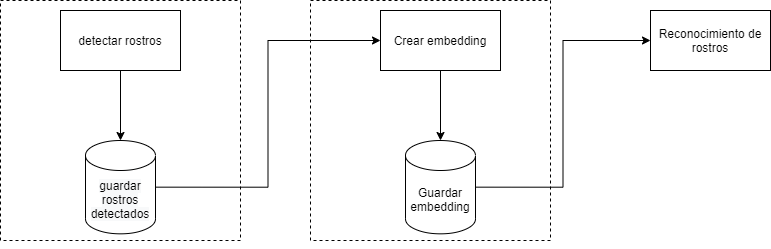

The diagram above was exported from draw.io. Its source (the exported page's mxGraphModel, read from the mxfile embedded in the PNG):
<mxGraphModel dx="868" dy="454" grid="1" gridSize="10" guides="1" tooltips="1" connect="1" arrows="1" fold="1" page="1" pageScale="1" pageWidth="850" pageHeight="1100" math="0" shadow="0">
  <root>
    <mxCell id="0" />
    <mxCell id="1" parent="0" />
    <mxCell id="QQgWZgXMtu6LQXz0iQpM-3" style="edgeStyle=orthogonalEdgeStyle;rounded=0;orthogonalLoop=1;jettySize=auto;html=1;exitX=0.5;exitY=1;exitDx=0;exitDy=0;" parent="1" source="QQgWZgXMtu6LQXz0iQpM-1" target="QQgWZgXMtu6LQXz0iQpM-10" edge="1">
      <mxGeometry relative="1" as="geometry">
        <mxPoint x="150" y="170" as="targetPoint" />
      </mxGeometry>
    </mxCell>
    <mxCell id="QQgWZgXMtu6LQXz0iQpM-1" value="detectar rostros" style="rounded=0;whiteSpace=wrap;html=1;" parent="1" vertex="1">
      <mxGeometry x="80" y="40" width="120" height="60" as="geometry" />
    </mxCell>
    <mxCell id="QQgWZgXMtu6LQXz0iQpM-5" style="edgeStyle=orthogonalEdgeStyle;rounded=0;orthogonalLoop=1;jettySize=auto;html=1;entryX=1;entryY=0.5;entryDx=0;entryDy=0;startArrow=classic;startFill=1;endArrow=none;endFill=0;entryPerimeter=0;" parent="1" source="QQgWZgXMtu6LQXz0iQpM-4" target="QQgWZgXMtu6LQXz0iQpM-10" edge="1">
      <mxGeometry relative="1" as="geometry">
        <mxPoint x="210" y="200" as="targetPoint" />
      </mxGeometry>
    </mxCell>
    <mxCell id="QQgWZgXMtu6LQXz0iQpM-7" style="edgeStyle=orthogonalEdgeStyle;rounded=0;orthogonalLoop=1;jettySize=auto;html=1;exitX=0.5;exitY=1;exitDx=0;exitDy=0;entryX=0.5;entryY=0;entryDx=0;entryDy=0;entryPerimeter=0;" parent="1" source="QQgWZgXMtu6LQXz0iQpM-4" target="QQgWZgXMtu6LQXz0iQpM-11" edge="1">
      <mxGeometry relative="1" as="geometry">
        <mxPoint x="480" y="170" as="targetPoint" />
      </mxGeometry>
    </mxCell>
    <mxCell id="QQgWZgXMtu6LQXz0iQpM-4" value="Crear embedding" style="rounded=0;whiteSpace=wrap;html=1;" parent="1" vertex="1">
      <mxGeometry x="400" y="40" width="120" height="60" as="geometry" />
    </mxCell>
    <mxCell id="QQgWZgXMtu6LQXz0iQpM-9" style="edgeStyle=orthogonalEdgeStyle;rounded=0;orthogonalLoop=1;jettySize=auto;html=1;entryX=1;entryY=0.5;entryDx=0;entryDy=0;startArrow=classic;startFill=1;endArrow=none;endFill=0;entryPerimeter=0;" parent="1" source="QQgWZgXMtu6LQXz0iQpM-8" target="QQgWZgXMtu6LQXz0iQpM-11" edge="1">
      <mxGeometry relative="1" as="geometry">
        <mxPoint x="540" y="200" as="targetPoint" />
      </mxGeometry>
    </mxCell>
    <mxCell id="QQgWZgXMtu6LQXz0iQpM-8" value="Reconocimiento de rostros" style="rounded=0;whiteSpace=wrap;html=1;" parent="1" vertex="1">
      <mxGeometry x="670" y="40" width="120" height="60" as="geometry" />
    </mxCell>
    <mxCell id="QQgWZgXMtu6LQXz0iQpM-10" value="&#10;&#10;&lt;span style=&quot;color: rgb(0, 0, 0); font-family: helvetica; font-size: 12px; font-style: normal; font-weight: 400; letter-spacing: normal; text-align: center; text-indent: 0px; text-transform: none; word-spacing: 0px; background-color: rgb(248, 249, 250); display: inline; float: none;&quot;&gt;guardar rostros detectados&lt;/span&gt;&#10;&#10;" style="shape=cylinder3;whiteSpace=wrap;html=1;boundedLbl=1;backgroundOutline=1;size=15;" parent="1" vertex="1">
      <mxGeometry x="105" y="170" width="70" height="93.33" as="geometry" />
    </mxCell>
    <mxCell id="QQgWZgXMtu6LQXz0iQpM-11" value="Guardar embedding" style="shape=cylinder3;whiteSpace=wrap;html=1;boundedLbl=1;backgroundOutline=1;size=15;" parent="1" vertex="1">
      <mxGeometry x="425" y="170" width="70" height="93.33" as="geometry" />
    </mxCell>
    <mxCell id="3pFl1MEF1uhrRNXj-5qh-1" value="" style="rounded=0;whiteSpace=wrap;html=1;fillColor=none;dashed=1;" vertex="1" parent="1">
      <mxGeometry x="20" y="30" width="240" height="240" as="geometry" />
    </mxCell>
    <mxCell id="3pFl1MEF1uhrRNXj-5qh-3" value="" style="rounded=0;whiteSpace=wrap;html=1;fillColor=none;dashed=1;" vertex="1" parent="1">
      <mxGeometry x="330" y="30" width="240" height="240" as="geometry" />
    </mxCell>
  </root>
</mxGraphModel>